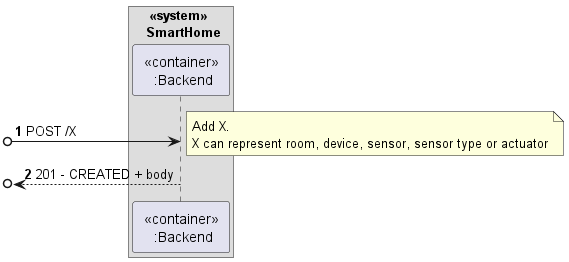

The diagram above was rendered by PlantUML. Its source (embedded in the PNG):
@startuml
'https://plantuml.com/sequence-diagram

autonumber

box "  <<system>> \n SmartHome"
    participant " <<container>> \n :Backend" as backend
end box



[o-> backend: POST /X

note right
  Add X.
  X can represent room, device, sensor, sensor type or actuator
end note

[o<-- backend: 201 - CREATED + body



@enduml